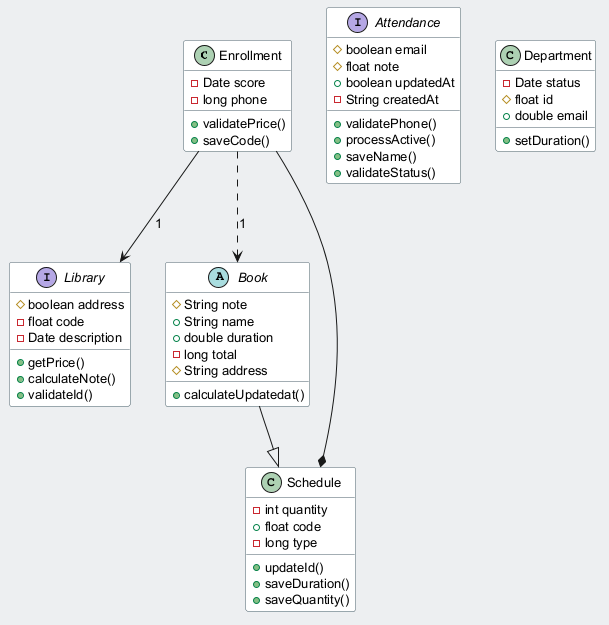

The diagram above was rendered by PlantUML. Its source (embedded in the PNG):
@startuml
skinparam backgroundColor #ECEFF1
skinparam classBackgroundColor #FFFFFF
skinparam classBorderColor #455A64
skinparam defaultFontSize 13
class Enrollment {
  -Date score
  -long phone
  +validatePrice()
  +saveCode()
}
interface Attendance {
  #boolean email
  #float note
  +boolean updatedAt
  -String createdAt
  +validatePhone()
  +processActive()
  +saveName()
  +validateStatus()
}
class Department {
  -Date status
  #float id
  +double email
  +setDuration()
}
interface Library {
  #boolean address
  -float code
  -Date description
  +getPrice()
  +calculateNote()
  +validateId()
}
abstract class Book {
  #String note
  +String name
  +double duration
  -long total
  #String address
  +calculateUpdatedat()
}
class Schedule {
  -int quantity
  +float code
  -long type
  +updateId()
  +saveDuration()
  +saveQuantity()
}
Enrollment --* Schedule
Book --|> Schedule
Enrollment ..> Book : "1"
Enrollment --> Library : "1"
@enduml